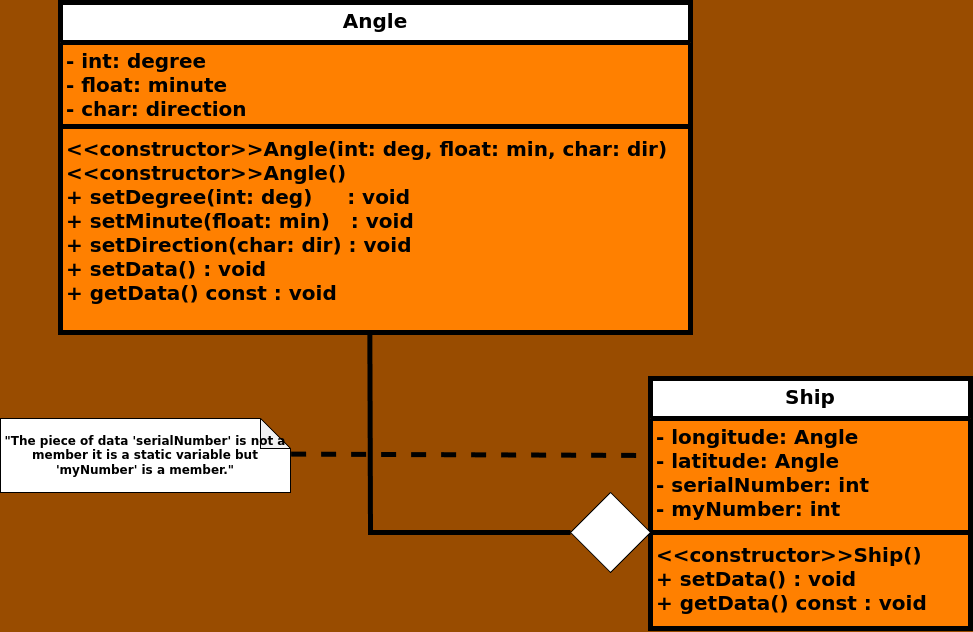

The diagram above was exported from draw.io. Its source (the exported page's mxGraphModel, read from the mxfile embedded in the PNG):
<mxGraphModel dx="1191" dy="707" grid="1" gridSize="10" guides="1" tooltips="1" connect="1" arrows="1" fold="1" page="1" pageScale="1" pageWidth="1169" pageHeight="827" background="#994C00" math="0" shadow="0">
  <root>
    <mxCell id="0" />
    <mxCell id="1" parent="0" />
    <mxCell id="4FuUIboJFUdb_MVVfVAE-1" value="&lt;font style=&quot;font-size: 20px;&quot;&gt;Angle&lt;/font&gt;" style="swimlane;fontStyle=1;align=center;verticalAlign=top;childLayout=stackLayout;horizontal=1;startSize=40;horizontalStack=0;resizeParent=1;resizeParentMax=0;resizeLast=0;collapsible=1;marginBottom=0;whiteSpace=wrap;html=1;swimlaneFillColor=#FF8000;strokeWidth=5;" parent="1" vertex="1">
      <mxGeometry x="170" y="70" width="630" height="330" as="geometry" />
    </mxCell>
    <mxCell id="4FuUIboJFUdb_MVVfVAE-2" value="&lt;span style=&quot;font-size: 20px;&quot;&gt;&lt;b&gt;- int: degree&lt;/b&gt;&lt;/span&gt;&lt;div&gt;&lt;span style=&quot;font-size: 20px;&quot;&gt;&lt;b&gt;- float: minute&lt;/b&gt;&lt;/span&gt;&lt;/div&gt;&lt;div&gt;&lt;span style=&quot;font-size: 20px;&quot;&gt;&lt;b&gt;- char: direction&lt;/b&gt;&lt;/span&gt;&lt;/div&gt;" style="text;strokeColor=none;fillColor=none;align=left;verticalAlign=top;spacingLeft=4;spacingRight=4;overflow=hidden;rotatable=0;points=[[0,0.5],[1,0.5]];portConstraint=eastwest;whiteSpace=wrap;html=1;" parent="4FuUIboJFUdb_MVVfVAE-1" vertex="1">
      <mxGeometry y="40" width="630" height="80" as="geometry" />
    </mxCell>
    <mxCell id="4FuUIboJFUdb_MVVfVAE-3" value="" style="line;strokeWidth=5;fillColor=none;align=left;verticalAlign=middle;spacingTop=-1;spacingLeft=3;spacingRight=3;rotatable=0;labelPosition=right;points=[];portConstraint=eastwest;strokeColor=inherit;" parent="4FuUIboJFUdb_MVVfVAE-1" vertex="1">
      <mxGeometry y="120" width="630" height="8" as="geometry" />
    </mxCell>
    <mxCell id="4FuUIboJFUdb_MVVfVAE-4" value="&lt;div&gt;&lt;b style=&quot;font-size: 20px;&quot;&gt;&amp;lt;&amp;lt;constructor&amp;gt;&amp;gt;&lt;/b&gt;&lt;span style=&quot;font-size: 20px; font-weight: 700; text-align: center;&quot;&gt;Angle&lt;/span&gt;&lt;b style=&quot;font-size: 20px;&quot;&gt;(int: deg, float: min, char: dir)&lt;/b&gt;&lt;/div&gt;&lt;div&gt;&lt;b style=&quot;font-size: 20px;&quot;&gt;&amp;lt;&amp;lt;constructor&amp;gt;&amp;gt;&lt;/b&gt;&lt;span style=&quot;font-size: 20px; font-weight: 700; text-align: center;&quot;&gt;Angle&lt;/span&gt;&lt;b style=&quot;font-size: 20px;&quot;&gt;()&lt;/b&gt;&lt;b style=&quot;font-size: 20px;&quot;&gt;&lt;br&gt;&lt;/b&gt;&lt;/div&gt;&lt;div&gt;&lt;span style=&quot;font-size: 20px;&quot;&gt;&lt;b&gt;+ setDegree(int: deg)&amp;nbsp; &amp;nbsp; &amp;nbsp;: void&lt;/b&gt;&lt;/span&gt;&lt;/div&gt;&lt;div&gt;&lt;span style=&quot;font-size: 20px;&quot;&gt;&lt;b&gt;+ setMinute(float: min)&amp;nbsp; &amp;nbsp;: void&lt;/b&gt;&lt;/span&gt;&lt;/div&gt;&lt;div&gt;&lt;span style=&quot;font-size: 20px;&quot;&gt;&lt;b&gt;+ setDirection(char: dir) : void&lt;/b&gt;&lt;/span&gt;&lt;/div&gt;&lt;div&gt;&lt;span style=&quot;font-size: 20px;&quot;&gt;&lt;b&gt;+ setData() : void&lt;/b&gt;&lt;/span&gt;&lt;/div&gt;&lt;div&gt;&lt;span style=&quot;font-size: 20px;&quot;&gt;&lt;b&gt;+ getData() const : void&lt;/b&gt;&lt;/span&gt;&lt;/div&gt;" style="text;strokeColor=none;fillColor=none;align=left;verticalAlign=top;spacingLeft=4;spacingRight=4;overflow=hidden;rotatable=0;points=[[0,0.5],[1,0.5]];portConstraint=eastwest;whiteSpace=wrap;html=1;" parent="4FuUIboJFUdb_MVVfVAE-1" vertex="1">
      <mxGeometry y="128" width="630" height="202" as="geometry" />
    </mxCell>
    <mxCell id="UAqqd5X9MCGJWomYFxPv-1" value="&lt;font style=&quot;font-size: 20px;&quot;&gt;Ship&lt;/font&gt;" style="swimlane;fontStyle=1;align=center;verticalAlign=top;childLayout=stackLayout;horizontal=1;startSize=40;horizontalStack=0;resizeParent=1;resizeParentMax=0;resizeLast=0;collapsible=1;marginBottom=0;whiteSpace=wrap;html=1;swimlaneFillColor=#FF8000;strokeWidth=5;" parent="1" vertex="1">
      <mxGeometry x="760" y="446" width="320" height="250" as="geometry" />
    </mxCell>
    <mxCell id="UAqqd5X9MCGJWomYFxPv-2" value="&lt;span style=&quot;font-size: 20px;&quot;&gt;&lt;b&gt;- longitude: Angle&lt;/b&gt;&lt;/span&gt;&lt;div&gt;&lt;span style=&quot;font-size: 20px;&quot;&gt;&lt;b&gt;- latitude: Angle&lt;/b&gt;&lt;/span&gt;&lt;/div&gt;&lt;div&gt;&lt;span style=&quot;font-size: 20px;&quot;&gt;&lt;b&gt;- serialNumber: int&lt;/b&gt;&lt;/span&gt;&lt;/div&gt;&lt;div&gt;&lt;span style=&quot;font-size: 20px;&quot;&gt;&lt;b&gt;- myNumber: int&lt;/b&gt;&lt;/span&gt;&lt;/div&gt;" style="text;strokeColor=none;fillColor=none;align=left;verticalAlign=top;spacingLeft=4;spacingRight=4;overflow=hidden;rotatable=0;points=[[0,0.5],[1,0.5]];portConstraint=eastwest;whiteSpace=wrap;html=1;" parent="UAqqd5X9MCGJWomYFxPv-1" vertex="1">
      <mxGeometry y="40" width="320" height="110" as="geometry" />
    </mxCell>
    <mxCell id="UAqqd5X9MCGJWomYFxPv-3" value="" style="line;strokeWidth=5;fillColor=none;align=left;verticalAlign=middle;spacingTop=-1;spacingLeft=3;spacingRight=3;rotatable=0;labelPosition=right;points=[];portConstraint=eastwest;strokeColor=inherit;" parent="UAqqd5X9MCGJWomYFxPv-1" vertex="1">
      <mxGeometry y="150" width="320" height="8" as="geometry" />
    </mxCell>
    <mxCell id="UAqqd5X9MCGJWomYFxPv-4" value="&lt;div&gt;&lt;b style=&quot;font-size: 20px;&quot;&gt;&amp;lt;&amp;lt;constructor&amp;gt;&amp;gt;&lt;/b&gt;&lt;span style=&quot;font-size: 20px; font-weight: 700; text-align: center;&quot;&gt;Ship&lt;/span&gt;&lt;b style=&quot;font-size: 20px;&quot;&gt;()&lt;/b&gt;&lt;/div&gt;&lt;div&gt;&lt;span style=&quot;font-size: 20px;&quot;&gt;&lt;b&gt;+ setData() : void&lt;/b&gt;&lt;/span&gt;&lt;/div&gt;&lt;div&gt;&lt;span style=&quot;font-size: 20px;&quot;&gt;&lt;b&gt;+ getData() const : void&lt;/b&gt;&lt;/span&gt;&lt;/div&gt;" style="text;strokeColor=none;fillColor=none;align=left;verticalAlign=top;spacingLeft=4;spacingRight=4;overflow=hidden;rotatable=0;points=[[0,0.5],[1,0.5]];portConstraint=eastwest;whiteSpace=wrap;html=1;" parent="UAqqd5X9MCGJWomYFxPv-1" vertex="1">
      <mxGeometry y="158" width="320" height="92" as="geometry" />
    </mxCell>
    <mxCell id="UAqqd5X9MCGJWomYFxPv-5" value="" style="rhombus;whiteSpace=wrap;html=1;" parent="1" vertex="1">
      <mxGeometry x="680" y="560" width="80" height="80" as="geometry" />
    </mxCell>
    <mxCell id="UAqqd5X9MCGJWomYFxPv-6" value="" style="endArrow=none;html=1;rounded=0;entryX=0.491;entryY=0.995;entryDx=0;entryDy=0;entryPerimeter=0;exitX=0;exitY=0.5;exitDx=0;exitDy=0;strokeWidth=5;" parent="1" source="UAqqd5X9MCGJWomYFxPv-5" target="4FuUIboJFUdb_MVVfVAE-4" edge="1">
      <mxGeometry width="50" height="50" relative="1" as="geometry">
        <mxPoint x="400" y="540" as="sourcePoint" />
        <mxPoint x="450" y="490" as="targetPoint" />
        <Array as="points">
          <mxPoint x="480" y="600" />
        </Array>
      </mxGeometry>
    </mxCell>
    <mxCell id="UAqqd5X9MCGJWomYFxPv-7" value="&lt;b&gt;&quot;The piece of data 'serialNumber' is not a member it is a static variable but 'myNumber' is a member.&quot;&lt;/b&gt;" style="shape=note;whiteSpace=wrap;html=1;backgroundOutline=1;darkOpacity=0.05;" parent="1" vertex="1">
      <mxGeometry x="110" y="486" width="290" height="74" as="geometry" />
    </mxCell>
    <mxCell id="UAqqd5X9MCGJWomYFxPv-8" value="" style="endArrow=none;dashed=1;html=1;rounded=0;exitX=1.002;exitY=0.481;exitDx=0;exitDy=0;exitPerimeter=0;strokeWidth=5;" parent="1" source="UAqqd5X9MCGJWomYFxPv-7" edge="1">
      <mxGeometry width="50" height="50" relative="1" as="geometry">
        <mxPoint x="320" y="690" as="sourcePoint" />
        <mxPoint x="760" y="523" as="targetPoint" />
      </mxGeometry>
    </mxCell>
  </root>
</mxGraphModel>